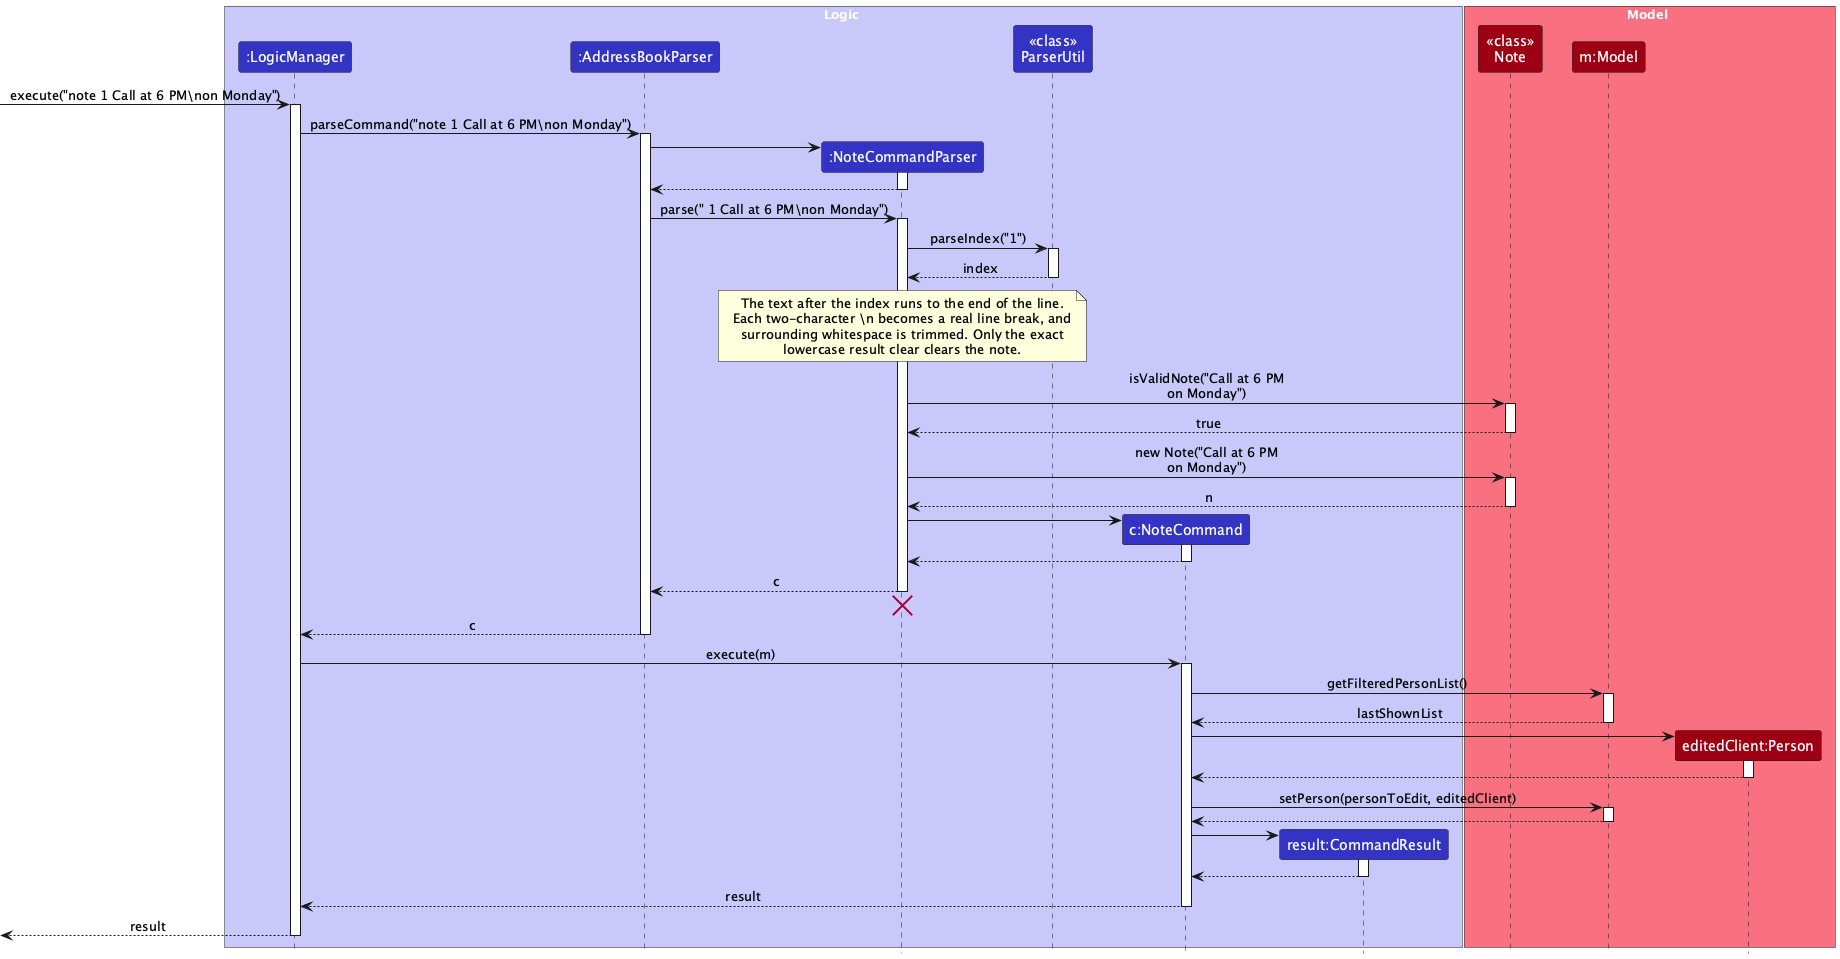

The diagram above was rendered by PlantUML. Its source (embedded in the PNG):
@startuml
!include style.puml
skinparam ArrowFontStyle plain

box Logic LOGIC_COLOR_T1
participant ":LogicManager" as LogicManager LOGIC_COLOR
participant ":AddressBookParser" as AddressBookParser LOGIC_COLOR
participant ":NoteCommandParser" as NoteCommandParser LOGIC_COLOR
participant "<<class>>\nParserUtil" as ParserUtil LOGIC_COLOR
participant "c:NoteCommand" as NoteCommand LOGIC_COLOR
participant "result:CommandResult" as CommandResult LOGIC_COLOR
end box

box Model MODEL_COLOR_T1
participant "<<class>>\nNote" as Note MODEL_COLOR
participant "m:Model" as Model MODEL_COLOR
participant "editedClient:Person" as Person MODEL_COLOR
end box

[-> LogicManager : execute("note 1 Call at 6 PM\\non Monday")
activate LogicManager

LogicManager -> AddressBookParser : parseCommand("note 1 Call at 6 PM\\non Monday")
activate AddressBookParser

create NoteCommandParser
AddressBookParser -> NoteCommandParser
activate NoteCommandParser

NoteCommandParser --> AddressBookParser
deactivate NoteCommandParser

AddressBookParser -> NoteCommandParser : parse(" 1 Call at 6 PM\\non Monday")
activate NoteCommandParser

NoteCommandParser -> ParserUtil : parseIndex("1")
activate ParserUtil

ParserUtil --> NoteCommandParser : index
deactivate ParserUtil

note over NoteCommandParser
The text after the index runs to the end of the line.
Each two-character \n becomes a real line break, and
surrounding whitespace is trimmed. Only the exact
lowercase result clear clears the note.
end note

NoteCommandParser -> Note : isValidNote("Call at 6 PM\non Monday")
activate Note

Note --> NoteCommandParser : true
deactivate Note

NoteCommandParser -> Note : new Note("Call at 6 PM\non Monday")
activate Note

Note --> NoteCommandParser : n
deactivate Note

create NoteCommand
NoteCommandParser -> NoteCommand
activate NoteCommand

NoteCommand --> NoteCommandParser
deactivate NoteCommand

NoteCommandParser --> AddressBookParser : c
deactivate NoteCommandParser
'Hidden arrow to position the destroy marker below the end of the activation bar.
NoteCommandParser -[hidden]-> AddressBookParser
destroy NoteCommandParser

AddressBookParser --> LogicManager : c
deactivate AddressBookParser

LogicManager -> NoteCommand : execute(m)
activate NoteCommand

NoteCommand -> Model : getFilteredPersonList()
activate Model

Model --> NoteCommand : lastShownList
deactivate Model

create Person
NoteCommand -> Person
activate Person

Person --> NoteCommand
deactivate Person

NoteCommand -> Model : setPerson(personToEdit, editedClient)
activate Model

Model --> NoteCommand
deactivate Model

create CommandResult
NoteCommand -> CommandResult
activate CommandResult

CommandResult --> NoteCommand
deactivate CommandResult

NoteCommand --> LogicManager : result
deactivate NoteCommand

[<--LogicManager : result
deactivate LogicManager
@enduml